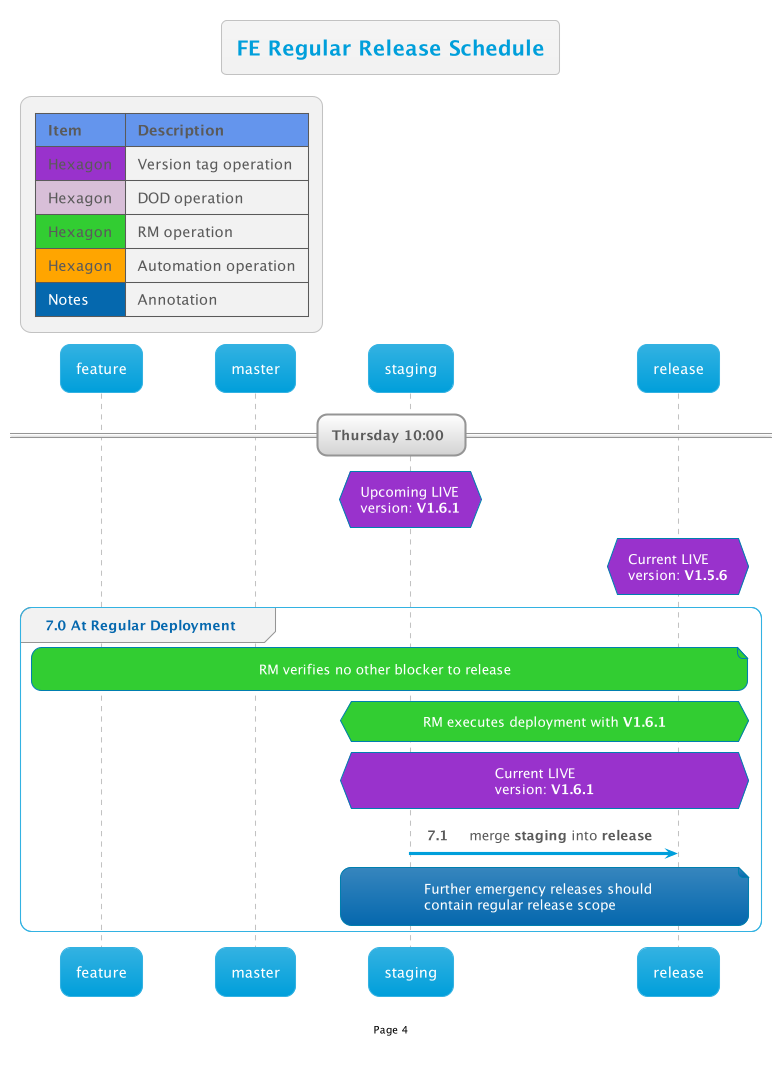

The diagram above was rendered by PlantUML. Its source (embedded in the PNG):
@startuml
!$AutonumStart = 7
!include __init__

title FE Regular Release Schedule

== Thursday 10:00 == 
hnote over staging #DarkOrchid: Upcoming LIVE\nversion: **V1.6.1**
hnote over release #DarkOrchid: Current LIVE\nversion: **V1.5.6**

group 7.0 At Regular Deployment
    note over feature,release #LimeGreen: RM verifies no other blocker to release 

    hnote over staging,release#LimeGreen: RM executes deployment with **V1.6.1**

    hnote over staging,release #DarkOrchid: Current LIVE\nversion: **V1.6.1**

    staging->release: merge **staging** into **release**
    note over staging,release: Further emergency releases should \ncontain regular release scope
end group
@enduml